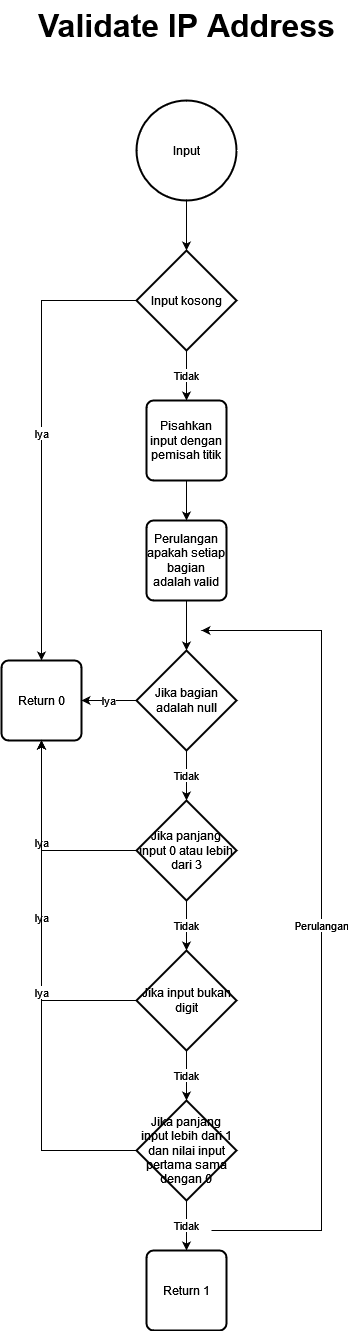

The diagram above was exported from draw.io. Its source (the exported page's mxGraphModel, read from the mxfile embedded in the PNG):
<mxGraphModel dx="1434" dy="729" grid="1" gridSize="10" guides="1" tooltips="1" connect="1" arrows="1" fold="1" page="1" pageScale="1" pageWidth="850" pageHeight="1100" math="0" shadow="0">
  <root>
    <mxCell id="0" />
    <mxCell id="1" parent="0" />
    <mxCell id="X6CTtWItVL4kXBdLJ4Ip-1" value="Validate IP Address" style="text;html=1;align=center;verticalAlign=middle;resizable=0;points=[];autosize=1;strokeColor=none;fillColor=none;fontStyle=1;fontSize=32;" parent="1" vertex="1">
      <mxGeometry x="265" y="30" width="320" height="50" as="geometry" />
    </mxCell>
    <mxCell id="ZWZhlav01GMxOHmYyVjp-2" value="" style="edgeStyle=orthogonalEdgeStyle;rounded=0;orthogonalLoop=1;jettySize=auto;html=1;" parent="1" source="0clr_kpmyEolxJWUBLCz-1" target="ZWZhlav01GMxOHmYyVjp-1" edge="1">
      <mxGeometry relative="1" as="geometry" />
    </mxCell>
    <mxCell id="0clr_kpmyEolxJWUBLCz-1" value="Input" style="strokeWidth=2;html=1;shape=mxgraph.flowchart.start_2;whiteSpace=wrap;" parent="1" vertex="1">
      <mxGeometry x="375" y="130" width="100" height="100" as="geometry" />
    </mxCell>
    <mxCell id="wacEb_jsB1OJV2dzhm8h-2" value="Iya" style="edgeStyle=orthogonalEdgeStyle;rounded=0;orthogonalLoop=1;jettySize=auto;html=1;" parent="1" source="ZWZhlav01GMxOHmYyVjp-1" target="wacEb_jsB1OJV2dzhm8h-1" edge="1">
      <mxGeometry relative="1" as="geometry" />
    </mxCell>
    <mxCell id="1XKZuNE4u-PChoxFRiQf-4" value="Tidak" style="edgeStyle=orthogonalEdgeStyle;rounded=0;orthogonalLoop=1;jettySize=auto;html=1;" edge="1" parent="1" source="ZWZhlav01GMxOHmYyVjp-1" target="1XKZuNE4u-PChoxFRiQf-3">
      <mxGeometry relative="1" as="geometry" />
    </mxCell>
    <mxCell id="ZWZhlav01GMxOHmYyVjp-1" value="Input kosong" style="strokeWidth=2;html=1;shape=mxgraph.flowchart.decision;whiteSpace=wrap;" parent="1" vertex="1">
      <mxGeometry x="375" y="280" width="100" height="100" as="geometry" />
    </mxCell>
    <mxCell id="wacEb_jsB1OJV2dzhm8h-1" value="Return 0" style="rounded=1;whiteSpace=wrap;html=1;absoluteArcSize=1;arcSize=14;strokeWidth=2;" parent="1" vertex="1">
      <mxGeometry x="240" y="690" width="80" height="80" as="geometry" />
    </mxCell>
    <mxCell id="QJRhJyZPPVl1fDPAp1Oc-4" value="" style="edgeStyle=orthogonalEdgeStyle;rounded=0;orthogonalLoop=1;jettySize=auto;html=1;" parent="1" source="QJRhJyZPPVl1fDPAp1Oc-1" target="QJRhJyZPPVl1fDPAp1Oc-3" edge="1">
      <mxGeometry relative="1" as="geometry" />
    </mxCell>
    <mxCell id="QJRhJyZPPVl1fDPAp1Oc-1" value="Perulangan apakah setiap bagian adalah valid" style="rounded=1;whiteSpace=wrap;html=1;absoluteArcSize=1;arcSize=14;strokeWidth=2;" parent="1" vertex="1">
      <mxGeometry x="385" y="550" width="80" height="80" as="geometry" />
    </mxCell>
    <mxCell id="QJRhJyZPPVl1fDPAp1Oc-7" value="Perulangan" style="edgeStyle=orthogonalEdgeStyle;rounded=0;orthogonalLoop=1;jettySize=auto;html=1;" parent="1" edge="1">
      <mxGeometry relative="1" as="geometry">
        <mxPoint x="440" y="660" as="targetPoint" />
        <Array as="points">
          <mxPoint x="560" y="1260" />
          <mxPoint x="560" y="660" />
        </Array>
        <mxPoint x="450" y="1260" as="sourcePoint" />
      </mxGeometry>
    </mxCell>
    <mxCell id="AoifGwCQ2uPMLofkfZZT-11" value="Tidak" style="edgeStyle=orthogonalEdgeStyle;rounded=0;orthogonalLoop=1;jettySize=auto;html=1;entryX=0.5;entryY=0;entryDx=0;entryDy=0;entryPerimeter=0;" parent="1" source="QJRhJyZPPVl1fDPAp1Oc-3" target="1XKZuNE4u-PChoxFRiQf-7" edge="1">
      <mxGeometry relative="1" as="geometry">
        <mxPoint x="425" y="820" as="targetPoint" />
      </mxGeometry>
    </mxCell>
    <mxCell id="1XKZuNE4u-PChoxFRiQf-6" value="Iya" style="edgeStyle=orthogonalEdgeStyle;rounded=0;orthogonalLoop=1;jettySize=auto;html=1;entryX=1;entryY=0.5;entryDx=0;entryDy=0;" edge="1" parent="1" source="QJRhJyZPPVl1fDPAp1Oc-3" target="wacEb_jsB1OJV2dzhm8h-1">
      <mxGeometry relative="1" as="geometry" />
    </mxCell>
    <mxCell id="QJRhJyZPPVl1fDPAp1Oc-3" value="Jika bagian adalah null" style="strokeWidth=2;html=1;shape=mxgraph.flowchart.decision;whiteSpace=wrap;" parent="1" vertex="1">
      <mxGeometry x="375" y="680" width="100" height="100" as="geometry" />
    </mxCell>
    <mxCell id="1XKZuNE4u-PChoxFRiQf-5" value="" style="edgeStyle=orthogonalEdgeStyle;rounded=0;orthogonalLoop=1;jettySize=auto;html=1;" edge="1" parent="1" source="1XKZuNE4u-PChoxFRiQf-3" target="QJRhJyZPPVl1fDPAp1Oc-1">
      <mxGeometry relative="1" as="geometry" />
    </mxCell>
    <mxCell id="1XKZuNE4u-PChoxFRiQf-3" value="Pisahkan input dengan pemisah titik" style="rounded=1;whiteSpace=wrap;html=1;absoluteArcSize=1;arcSize=14;strokeWidth=2;" vertex="1" parent="1">
      <mxGeometry x="385" y="430" width="80" height="80" as="geometry" />
    </mxCell>
    <mxCell id="1XKZuNE4u-PChoxFRiQf-8" value="Iya" style="edgeStyle=orthogonalEdgeStyle;rounded=0;orthogonalLoop=1;jettySize=auto;html=1;" edge="1" parent="1" source="1XKZuNE4u-PChoxFRiQf-7" target="wacEb_jsB1OJV2dzhm8h-1">
      <mxGeometry relative="1" as="geometry" />
    </mxCell>
    <mxCell id="1XKZuNE4u-PChoxFRiQf-10" value="Tidak" style="edgeStyle=orthogonalEdgeStyle;rounded=0;orthogonalLoop=1;jettySize=auto;html=1;" edge="1" parent="1" source="1XKZuNE4u-PChoxFRiQf-7" target="1XKZuNE4u-PChoxFRiQf-9">
      <mxGeometry relative="1" as="geometry" />
    </mxCell>
    <mxCell id="1XKZuNE4u-PChoxFRiQf-7" value="Jika panjang input 0 atau lebih dari 3" style="strokeWidth=2;html=1;shape=mxgraph.flowchart.decision;whiteSpace=wrap;" vertex="1" parent="1">
      <mxGeometry x="375" y="830" width="100" height="100" as="geometry" />
    </mxCell>
    <mxCell id="1XKZuNE4u-PChoxFRiQf-11" value="Iya" style="edgeStyle=orthogonalEdgeStyle;rounded=0;orthogonalLoop=1;jettySize=auto;html=1;" edge="1" parent="1" source="1XKZuNE4u-PChoxFRiQf-9" target="wacEb_jsB1OJV2dzhm8h-1">
      <mxGeometry relative="1" as="geometry">
        <Array as="points">
          <mxPoint x="280" y="1030" />
        </Array>
      </mxGeometry>
    </mxCell>
    <mxCell id="1XKZuNE4u-PChoxFRiQf-13" value="Tidak" style="edgeStyle=orthogonalEdgeStyle;rounded=0;orthogonalLoop=1;jettySize=auto;html=1;" edge="1" parent="1" source="1XKZuNE4u-PChoxFRiQf-9" target="1XKZuNE4u-PChoxFRiQf-12">
      <mxGeometry relative="1" as="geometry" />
    </mxCell>
    <mxCell id="1XKZuNE4u-PChoxFRiQf-9" value="Jika input bukan digit" style="strokeWidth=2;html=1;shape=mxgraph.flowchart.decision;whiteSpace=wrap;" vertex="1" parent="1">
      <mxGeometry x="375" y="980" width="100" height="100" as="geometry" />
    </mxCell>
    <mxCell id="1XKZuNE4u-PChoxFRiQf-14" value="Iya" style="edgeStyle=orthogonalEdgeStyle;rounded=0;orthogonalLoop=1;jettySize=auto;html=1;entryX=0.5;entryY=1;entryDx=0;entryDy=0;" edge="1" parent="1" source="1XKZuNE4u-PChoxFRiQf-12" target="wacEb_jsB1OJV2dzhm8h-1">
      <mxGeometry relative="1" as="geometry" />
    </mxCell>
    <mxCell id="1XKZuNE4u-PChoxFRiQf-16" value="Tidak" style="edgeStyle=orthogonalEdgeStyle;rounded=0;orthogonalLoop=1;jettySize=auto;html=1;" edge="1" parent="1" source="1XKZuNE4u-PChoxFRiQf-12" target="1XKZuNE4u-PChoxFRiQf-15">
      <mxGeometry relative="1" as="geometry" />
    </mxCell>
    <mxCell id="1XKZuNE4u-PChoxFRiQf-12" value="Jika panjang input lebih dari 1 dan nilai input pertama sama dengan 0" style="strokeWidth=2;html=1;shape=mxgraph.flowchart.decision;whiteSpace=wrap;" vertex="1" parent="1">
      <mxGeometry x="375" y="1130" width="100" height="100" as="geometry" />
    </mxCell>
    <mxCell id="1XKZuNE4u-PChoxFRiQf-15" value="Return 1" style="rounded=1;whiteSpace=wrap;html=1;absoluteArcSize=1;arcSize=14;strokeWidth=2;" vertex="1" parent="1">
      <mxGeometry x="385" y="1280" width="80" height="80" as="geometry" />
    </mxCell>
  </root>
</mxGraphModel>